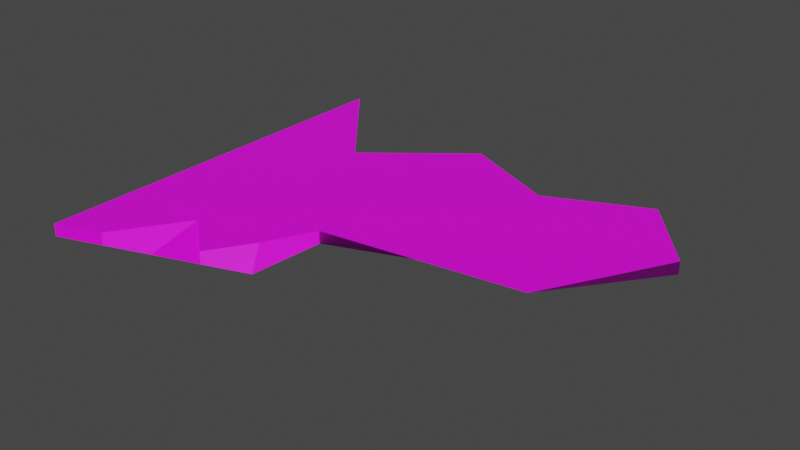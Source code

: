# Source: CrackedVase.blend  (saved by Blender 3.5.10; exported with 4.5.12 LTS)
import bpy
from mathutils import Matrix  # noqa: F401  (used for matrix-valued properties, if any)

bpy.ops.wm.read_factory_settings(use_empty=True)
scene = bpy.context.scene
scene.name = 'Scene'

# ---- collections
col_collection = bpy.data.collections.new('Collection'); scene.collection.children.link(col_collection)

# ---- images (referenced by path relative to the original .blend; pixels are not part of the script)
import os
ASSET_DIR = os.environ.get("B2B_ASSET_DIR", "")  # directory of the original .blend (textures are referenced by path, not embedded)
HERE = os.path.dirname(os.path.abspath(__file__))  # packed textures are extracted next to this script under _unpacked/

def load_image(name, relpath, width, height, colorspace="sRGB"):
    """Load a texture the original file referenced (path relative to the .blend, or extracted next to this script)."""
    p = next((c for c in (os.path.join(HERE, relpath), os.path.join(ASSET_DIR, relpath)) if relpath and os.path.exists(c)), "")
    if p:
        img = bpy.data.images.load(p, check_existing=True)
        img.name = name
    else:  # same state as the original file: an image datablock whose file is absent (Cycles renders it pink)
        img = bpy.data.images.new(name, width, height)
        img.source = "FILE"
        img.filepath = "//" + (relpath or name)
    img.colorspace_settings.name = colorspace
    return img
img_dungeons_2_texture_01_a_png = load_image('Dungeons_2_Texture_01_A.png', 'Dungeons_2_Texture_01_A.png', 1024, 1024, 'sRGB')

# ---- materials (node trees are filled in below, after node groups)
mat_material = bpy.data.materials.new('Material')
mat_material.alpha_threshold = 0.0
mat_material.use_transparent_shadow = False
mat_material.roughness = 0.5
mat_material.line_color = (0.0, 0.0, 0.0, 1.0)

# ---- material node trees
mat_material.use_nodes = True; mat_material.node_tree.nodes.clear()
_N = mat_material.node_tree.nodes; _L = mat_material.node_tree.links
n0 = _N.new('ShaderNodeOutputMaterial'); n0.name = 'Material Output'; n0.location = (300, 300)
n1 = _N.new('ShaderNodeBsdfPrincipled'); n1.name = 'Principled BSDF'; n1.location = (10, 300)
n1.distribution = 'GGX'
n1.subsurface_method = 'RANDOM_WALK_SKIN'
n1.inputs[3].default_value = 1.45
n1.inputs[27].default_value = (0.0, 0.0, 0.0, 1.0)
n1.inputs[28].default_value = 1.0
n2 = _N.new('ShaderNodeTexImage'); n2.name = 'Image Texture'; n2.location = (-358, 101)
n2.image = img_dungeons_2_texture_01_a_png
_L.new(n1.outputs[0], n0.inputs[0])
_L.new(n2.outputs[0], n1.inputs[0])
n0.is_active_output = True

# ---- world
world_world = bpy.data.worlds.new('World'); scene.world = world_world
world_world.use_nodes = True; world_world.node_tree.nodes.clear()
_N = world_world.node_tree.nodes; _L = world_world.node_tree.links
n0 = _N.new('ShaderNodeOutputWorld'); n0.name = 'World Output'; n0.location = (300, 300)
n1 = _N.new('ShaderNodeBackground'); n1.name = 'Background'; n1.location = (10, 300)
n1.inputs[0].default_value = (0.05088, 0.05088, 0.05088, 1.0)
_L.new(n1.outputs[0], n0.inputs[0])
n0.is_active_output = True
world_world.color = (0.05088, 0.05088, 0.05088)
world_world.use_sun_shadow = False
world_world.sun_shadow_jitter_overblur = 0.0

# ---- meshes
me_cube_001 = bpy.data.meshes.new('Cube.001')
me_cube_001.from_pydata([(-1.397, -1.295, -0.04408), (-1.397, -1.295, 0.04408), (-1.397, 1.295, -0.04408), (-1.397, 1.57, 0.04408), (-0.1013, -0.8422, -0.04408), (-0.2332, -0.6526, 0.04408), (1.397, 1.295, -0.04408), (1.397, 1.295, 0.04408), (-1.397, 0.0, -0.04408), (-1.397, 0.0, 0.04408), (1.346, 0.2264, -0.04408), (1.346, -0.1109, 0.04408), (-1.397, -0.6475, -0.04408), (-0.0615, -0.3079, 0.04408), (-1.397, -0.6475, 0.04408), (-0.0615, -0.3079, -0.04408), (0.0, 0.9955, -0.04408), (0.0, 1.295, 0.04408), (-0.7489, -1.069, -0.04408), (-0.7489, -0.6888, 0.04408), (-0.3745, 0.1132, 0.04408), (-0.3745, 0.1132, -0.04408), (-0.5617, -0.4777, 0.04408), (-0.5617, -0.4777, -0.04408), (-0.6983, 0.7339, -0.04408), (-1.073, -1.182, 0.04408), (-0.8856, 0.0566, -0.04408), (-0.9792, -0.5626, -0.04408), (-0.6983, 0.7339, 0.04408), (-1.073, -1.182, -0.04408), (-0.8856, 0.0566, 0.04408), (-0.9792, -0.5626, 0.04408), (0.6983, 0.9775, 0.04408), (-0.4251, -0.9554, -0.04408), (0.1366, 0.1698, 0.04408), (-0.1442, -0.3928, 0.04408), (0.6983, 0.9775, -0.04408), (-0.4251, -0.9554, 0.04408), (0.1366, 0.1698, -0.04408), (-0.1442, -0.3928, -0.04408), (-1.397, 0.6475, 0.04408), (1.827, 0.7607, -0.04408), (-1.397, 0.6475, -0.04408), (1.827, 0.7607, 0.04408), (-0.1872, 0.7041, -0.04408), (-0.1872, 0.7041, 0.04408), (-0.7919, 0.6758, -0.04408), (-0.7919, 0.6758, 0.04408), (0.4175, 0.7324, 0.04408), (0.4175, 0.7324, -0.04408)], [], [(42, 40, 3, 2), (36, 32, 7, 6), (15, 13, 5, 4), (29, 25, 1, 0), (39, 15, 4, 33), (31, 14, 1, 25), (47, 40, 9, 30), (49, 41, 10, 38), (41, 43, 11, 10), (12, 14, 9, 8), (0, 1, 14, 12), (30, 9, 14, 31), (38, 10, 15, 39), (10, 11, 13, 15), (26, 21, 23, 27), (34, 20, 22, 35), (46, 44, 21, 26), (48, 45, 20, 34), (35, 22, 19, 37), (27, 23, 18, 29), (33, 37, 19, 18), (24, 28, 17, 16), (2, 3, 28, 24), (12, 27, 29, 0), (42, 46, 26, 8), (8, 26, 27, 12), (20, 30, 31, 22), (45, 47, 30, 20), (22, 31, 25, 19), (18, 19, 25, 29), (4, 5, 37, 33), (13, 35, 37, 5), (43, 48, 34, 11), (11, 34, 35, 13), (21, 38, 39, 23), (44, 49, 38, 21), (23, 39, 33, 18), (16, 17, 32, 36), (16, 36, 49, 44), (7, 32, 48, 43), (17, 28, 47, 45), (2, 24, 46, 42), (32, 17, 45, 48), (24, 16, 44, 46), (6, 7, 43, 41), (36, 6, 41, 49), (28, 3, 40, 47), (8, 9, 40, 42)])
me_cube_001.polygons.foreach_set('use_smooth', [True] * 48)
_k = set([(0, 1), (0, 12), (0, 29), (1, 14), (1, 25), (2, 3), (2, 24), (2, 42), (3, 28), (3, 40), (4, 5), (4, 15), (4, 33), (5, 13), (5, 37), (6, 7), (6, 36), (6, 41), (7, 32), (7, 43), (8, 12), (8, 42), (9, 14), (9, 40), (10, 11), (10, 15), (10, 41), (11, 13), (11, 43), (13, 15), (16, 17), (16, 24), (16, 36), (17, 28), (17, 32), (18, 19), (18, 29), (18, 33), (19, 25), (19, 37), (24, 28), (25, 29), (32, 36), (33, 37), (41, 43)])
me_cube_001.attributes.new('sharp_edge', 'BOOLEAN', 'EDGE').data.foreach_set('value', [ (min(e.vertices), max(e.vertices)) in _k for e in me_cube_001.edges])
_uv = me_cube_001.uv_layers.new(name='UVMap')
_uv.uv.foreach_set('vector', [0.7134, 0.4238, 0.732, 0.4238, 0.732, 0.4285, 0.7134, 0.4285, 0.7134, 0.4424, 0.732, 0.4424, 0.732, 0.4471, 0.7134, 0.4471, 0.7134, 0.4611, 0.732, 0.4611, 0.732, 0.4657, 0.7134, 0.4657, 0.7134, 0.4797, 0.732, 0.4797, 0.732, 0.4844, 0.7134, 0.4844, 0.7087, 0.4611, 0.7134, 0.4611, 0.7134, 0.4657, 0.7087, 0.4657, 0.746, 0.4611, 0.7506, 0.4611, 0.7506, 0.4657, 0.746, 0.4657, 0.746, 0.4518, 0.7506, 0.4518, 0.7506, 0.4564, 0.746, 0.4564, 0.7087, 0.4518, 0.7134, 0.4518, 0.7134, 0.4564, 0.7087, 0.4564, 0.7134, 0.4518, 0.732, 0.4518, 0.732, 0.4564, 0.7134, 0.4564, 0.7134, 0.4145, 0.732, 0.4145, 0.732, 0.4191, 0.7134, 0.4191, 0.7134, 0.4098, 0.732, 0.4098, 0.732, 0.4145, 0.7134, 0.4145, 0.746, 0.4564, 0.7506, 0.4564, 0.7506, 0.4611, 0.746, 0.4611, 0.7087, 0.4564, 0.7134, 0.4564, 0.7134, 0.4611, 0.7087, 0.4611, 0.7134, 0.4564, 0.732, 0.4564, 0.732, 0.4611, 0.7134, 0.4611, 0.6994, 0.4564, 0.7041, 0.4564, 0.7041, 0.4611, 0.6994, 0.4611, 0.7367, 0.4564, 0.7413, 0.4564, 0.7413, 0.4611, 0.7367, 0.4611, 0.6994, 0.4518, 0.7041, 0.4518, 0.7041, 0.4564, 0.6994, 0.4564, 0.7367, 0.4518, 0.7413, 0.4518, 0.7413, 0.4564, 0.7367, 0.4564, 0.7367, 0.4611, 0.7413, 0.4611, 0.7413, 0.4657, 0.7367, 0.4657, 0.6994, 0.4611, 0.7041, 0.4611, 0.7041, 0.4657, 0.6994, 0.4657, 0.7134, 0.4704, 0.732, 0.4704, 0.732, 0.475, 0.7134, 0.475, 0.7134, 0.4331, 0.732, 0.4331, 0.732, 0.4378, 0.7134, 0.4378, 0.7134, 0.4285, 0.732, 0.4285, 0.732, 0.4331, 0.7134, 0.4331, 0.6948, 0.4611, 0.6994, 0.4611, 0.6994, 0.4657, 0.6948, 0.4657, 0.6948, 0.4518, 0.6994, 0.4518, 0.6994, 0.4564, 0.6948, 0.4564, 0.6948, 0.4564, 0.6994, 0.4564, 0.6994, 0.4611, 0.6948, 0.4611, 0.7413, 0.4564, 0.746, 0.4564, 0.746, 0.4611, 0.7413, 0.4611, 0.7413, 0.4518, 0.746, 0.4518, 0.746, 0.4564, 0.7413, 0.4564, 0.7413, 0.4611, 0.746, 0.4611, 0.746, 0.4657, 0.7413, 0.4657, 0.7134, 0.475, 0.732, 0.475, 0.732, 0.4797, 0.7134, 0.4797, 0.7134, 0.4657, 0.732, 0.4657, 0.732, 0.4704, 0.7134, 0.4704, 0.732, 0.4611, 0.7367, 0.4611, 0.7367, 0.4657, 0.732, 0.4657, 0.732, 0.4518, 0.7367, 0.4518, 0.7367, 0.4564, 0.732, 0.4564, 0.732, 0.4564, 0.7367, 0.4564, 0.7367, 0.4611, 0.732, 0.4611, 0.7041, 0.4564, 0.7087, 0.4564, 0.7087, 0.4611, 0.7041, 0.4611, 0.7041, 0.4518, 0.7087, 0.4518, 0.7087, 0.4564, 0.7041, 0.4564, 0.7041, 0.4611, 0.7087, 0.4611, 0.7087, 0.4657, 0.7041, 0.4657, 0.7134, 0.4378, 0.732, 0.4378, 0.732, 0.4424, 0.7134, 0.4424, 0.7041, 0.4471, 0.7087, 0.4471, 0.7087, 0.4518, 0.7041, 0.4518, 0.732, 0.4471, 0.7367, 0.4471, 0.7367, 0.4518, 0.732, 0.4518, 0.7413, 0.4471, 0.746, 0.4471, 0.746, 0.4518, 0.7413, 0.4518, 0.6948, 0.4471, 0.6994, 0.4471, 0.6994, 0.4518, 0.6948, 0.4518, 0.7367, 0.4471, 0.7413, 0.4471, 0.7413, 0.4518, 0.7367, 0.4518, 0.6994, 0.4471, 0.7041, 0.4471, 0.7041, 0.4518, 0.6994, 0.4518, 0.7134, 0.4471, 0.732, 0.4471, 0.732, 0.4518, 0.7134, 0.4518, 0.7087, 0.4471, 0.7134, 0.4471, 0.7134, 0.4518, 0.7087, 0.4518, 0.746, 0.4471, 0.7506, 0.4471, 0.7506, 0.4518, 0.746, 0.4518, 0.7134, 0.4191, 0.732, 0.4191, 0.732, 0.4238, 0.7134, 0.4238])
me_cube_001.materials.append(mat_material)
me_cube_001.update()
me_cube_001.normals_split_custom_set([tuple(v) for v in zip(*[iter([-1.0, 0.0, 0.0, -1.0, 0.0, 0.0, -1.0, 0.0, 0.0, -1.0, 0.0, 0.0, -0.4138, 0.9104, 0.0, -0.4138, 0.9104, 0.0, -0.4138, 0.9104, 0.0, -0.4138, 0.9104, 0.0, 0.6946, -0.1671, 0.6997, 0.6946, -0.1671, 0.6997, 0.6946, -0.1671, 0.6997, 0.6946, -0.1671, 0.6997, 0.33, -0.944, 0.0, 0.33, -0.944, 0.0, 0.33, -0.944, 0.0, 0.33, -0.944, 0.0, 5.001e-10, 0.0, -1.0, 1.256e-09, 0.0, -1.0, 0.0, 0.0, -1.0, 7.373e-09, 0.0, -1.0, -6.189e-10, 0.0, 1.0, 1.84e-09, 0.0, 1.0, 2.024e-09, 0.0, 1.0, 1.673e-09, 0.0, 1.0, -1.275e-09, 0.0, 1.0, -3.739e-09, 0.0, 1.0, -1.916e-09, 0.0, 1.0, -2.633e-09, 0.0, 1.0, 1.35e-09, 0.0, -1.0, 2.366e-09, 0.0, -1.0, 1.357e-09, 0.0, -1.0, -7.132e-10, 0.0, -1.0, 0.5606, -0.3836, -0.7338, 0.5606, -0.3836, -0.7338, 0.5606, -0.3836, -0.7338, 0.5606, -0.3836, -0.7338, -1.0, 0.0, 0.0, -1.0, 0.0, 0.0, -1.0, 0.0, 0.0, -1.0, 0.0, 0.0, -1.0, 0.0, 0.0, -1.0, 0.0, 0.0, -1.0, 0.0, 0.0, -1.0, 0.0, 0.0, -2.633e-09, 0.0, 1.0, -1.916e-09, 0.0, 1.0, 1.84e-09, 0.0, 1.0, -6.189e-10, 0.0, 1.0, -7.132e-10, 0.0, -1.0, 1.357e-09, 0.0, -1.0, 1.256e-09, 0.0, -1.0, 5.001e-10, 0.0, -1.0, 0.1195, -0.46, -0.8799, 0.1195, -0.46, -0.8799, 0.1195, -0.46, -0.8799, 0.1195, -0.46, -0.8799, 2.279e-10, 0.0, -1.0, -1.528e-09, 0.0, -1.0, 1.186e-09, 0.0, -1.0, -3.699e-09, 0.0, -1.0, -2.116e-09, 0.0, 1.0, -1.978e-09, 0.0, 1.0, -9.772e-09, 0.0, 1.0, 6.511e-08, 0.0, 1.0, -1.773e-09, 0.0, -1.0, -2.786e-09, 0.0, -1.0, -1.528e-09, 0.0, -1.0, 2.279e-10, 0.0, -1.0, -2.228e-09, 0.0, 1.0, -4.337e-09, 0.0, 1.0, -1.978e-09, 0.0, 1.0, -2.116e-09, 0.0, 1.0, 6.511e-08, 0.0, 1.0, -9.772e-09, 0.0, 1.0, -5.744e-09, 0.0, 1.0, -5.112e-09, 0.0, 1.0, -3.699e-09, 0.0, -1.0, 1.186e-09, 0.0, -1.0, -9.595e-09, 0.0, -1.0, -4.788e-09, 0.0, -1.0, -0.0992, -0.4191, 0.9025, -0.0992, -0.4191, 0.9025, -0.0992, -0.4191, 0.9025, -0.0992, -0.4191, 0.9025, -0.2864, 0.4862, -0.8256, -0.2864, 0.4862, -0.8256, -0.2864, 0.4862, -0.8256, -0.2864, 0.4862, -0.8256, 0.4754, 0.4753, -0.7403, 0.4754, 0.4753, -0.7403, 0.4754, 0.4753, -0.7403, 0.4754, 0.4753, -0.7403, 1.84e-09, 0.0, -1.0, -3.699e-09, 0.0, -1.0, -4.788e-09, 0.0, -1.0, 2.024e-09, 0.0, -1.0, -1.365e-09, 0.0, -1.0, -1.773e-09, 0.0, -1.0, 2.279e-10, 0.0, -1.0, -3.753e-10, 0.0, -1.0, -3.753e-10, 0.0, -1.0, 2.279e-10, 0.0, -1.0, -3.699e-09, 0.0, -1.0, 1.84e-09, 0.0, -1.0, -1.978e-09, 0.0, 1.0, -2.633e-09, 0.0, 1.0, -6.189e-10, 0.0, 1.0, -9.772e-09, 0.0, 1.0, -4.337e-09, 0.0, 1.0, -1.275e-09, 0.0, 1.0, -2.633e-09, 0.0, 1.0, -1.978e-09, 0.0, 1.0, -9.772e-09, 0.0, 1.0, -6.189e-10, 0.0, 1.0, 1.673e-09, 0.0, 1.0, -5.744e-09, 0.0, 1.0, 0.3667, -0.3918, 0.8438, 0.3667, -0.3918, 0.8438, 0.3667, -0.3918, 0.8438, 0.3667, -0.3918, 0.8438, 0.3815, -0.473, 0.7942, 0.3815, -0.473, 0.7942, 0.3815, -0.473, 0.7942, 0.3815, -0.473, 0.7942, 2.001e-08, 0.0, 1.0, 6.511e-08, 0.0, 1.0, -5.112e-09, 0.0, 1.0, 1.517e-07, 0.0, 1.0, -4.958e-10, 0.0, 1.0, -2.228e-09, 0.0, 1.0, -2.116e-09, 0.0, 1.0, -9.859e-10, 0.0, 1.0, -9.859e-10, 0.0, 1.0, -2.116e-09, 0.0, 1.0, 6.511e-08, 0.0, 1.0, 2.001e-08, 0.0, 1.0, -1.528e-09, 0.0, -1.0, -7.132e-10, 0.0, -1.0, 5.001e-10, 0.0, -1.0, 1.186e-09, 0.0, -1.0, -2.786e-09, 0.0, -1.0, 1.35e-09, 0.0, -1.0, -7.132e-10, 0.0, -1.0, -1.528e-09, 0.0, -1.0, 1.186e-09, 0.0, -1.0, 5.001e-10, 0.0, -1.0, 7.373e-09, 0.0, -1.0, -9.595e-09, 0.0, -1.0, 0.121, 0.5037, -0.8554, 0.121, 0.5037, -0.8554, 0.121, 0.5037, -0.8554, 0.121, 0.5037, -0.8554, 9.004e-10, 0.0, -1.0, 3.17e-09, 0.0, -1.0, 1.35e-09, 0.0, -1.0, -2.786e-09, 0.0, -1.0, 1.099e-09, 0.0, 1.0, 3.487e-10, 0.0, 1.0, -2.228e-09, 0.0, 1.0, -4.958e-10, 0.0, 1.0, -3.844e-09, 0.0, 1.0, -6.947e-09, 0.0, 1.0, -1.275e-09, 0.0, 1.0, -4.337e-09, 0.0, 1.0, 0.0, 0.0, -1.0, -3.51e-09, 0.0, -1.0, -1.773e-09, 0.0, -1.0, -1.365e-09, 0.0, -1.0, 3.487e-10, 0.0, 1.0, -3.844e-09, 0.0, 1.0, -4.337e-09, 0.0, 1.0, -2.228e-09, 0.0, 1.0, -3.51e-09, 0.0, -1.0, 9.004e-10, 0.0, -1.0, -2.786e-09, 0.0, -1.0, -1.773e-09, 0.0, -1.0, 0.7787, 0.6273, -4.927e-07, 0.7787, 0.6273, -4.927e-07, 0.7787, 0.6273, -4.927e-07, 0.7787, 0.6273, -4.927e-07, 3.17e-09, 0.0, -1.0, 3.298e-09, 0.0, -1.0, 2.366e-09, 0.0, -1.0, 1.35e-09, 0.0, -1.0, -6.947e-09, 0.0, 1.0, -1.377e-09, 0.0, 1.0, -3.739e-09, 0.0, 1.0, -1.275e-09, 0.0, 1.0, -1.0, 0.0, 0.0, -1.0, 0.0, 0.0, -1.0, 0.0, 0.0, -1.0, 0.0, 0.0])] * 3)])

# ---- objects
ob_cube = bpy.data.objects.new('Cube', me_cube_001)

# ---- transforms, parenting, visibility, modifiers, constraints
ob_cube.location = (0.3406, 0.1479, 0.04408)
ob_cube.rotation_euler = (-1.629e-07, 0.0, 0.0)
ob_cube.color = (0.8, 0.8, 0.8, 1.0)

# ---- collection membership
col_collection.objects.link(ob_cube)

# ---- scene / render settings (as saved in the file)
scene.frame_start = 1; scene.frame_end = 250; scene.frame_set(1)
scene.render.engine = 'BLENDER_EEVEE_NEXT'
scene.cycles.sampling_pattern = 'TABULATED_SOBOL'
scene.view_settings.view_transform = 'Filmic'
bpy.context.view_layer.update()

# ---- added for rendering (the .blend has no active camera and no usable light): camera, sun
cam_auto = bpy.data.cameras.new('AutoCamera')
cam_auto.lens = 50.0
cam_auto.sensor_width = 36.0
cam_auto.clip_end = 1000.0
ob_auto_camera = bpy.data.objects.new('AutoCamera', cam_auto)
scene.collection.objects.link(ob_auto_camera)
ob_auto_camera.location = (4.54667, -4.50382, 3.23676)
ob_auto_camera.rotation_euler = (1.09748, -7.21219e-08, 0.694738)
scene.camera = ob_auto_camera
light_auto_sun = bpy.data.lights.new('AutoSun', 'SUN')
light_auto_sun.energy = 3.0
light_auto_sun.angle = 0.0523599
ob_auto_sun = bpy.data.objects.new('AutoSun', light_auto_sun)
scene.collection.objects.link(ob_auto_sun)
ob_auto_sun.rotation_euler = (0.872665, 0.174533, 0.523599)
bpy.context.view_layer.update()
